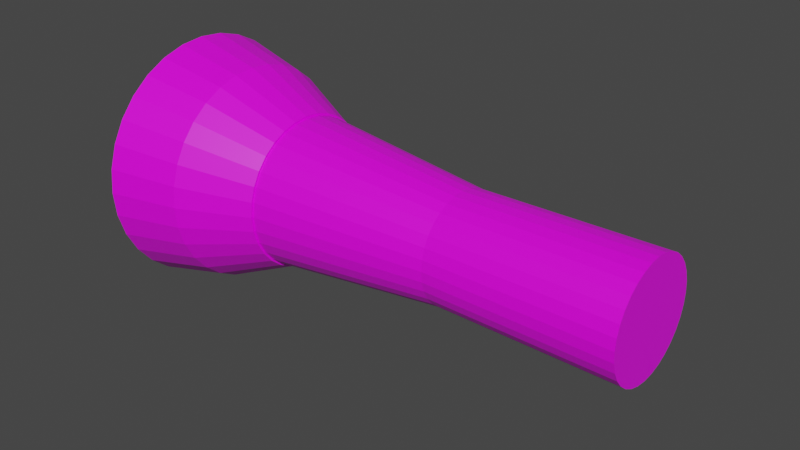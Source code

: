 # Source: flashlight.blend  (saved by Blender 3.1.7; exported with 4.5.12 LTS)
import bpy
from mathutils import Matrix  # noqa: F401  (used for matrix-valued properties, if any)

bpy.ops.wm.read_factory_settings(use_empty=True)
scene = bpy.context.scene
scene.name = 'Scene'

# ---- collections
col_collection = bpy.data.collections.new('Collection'); scene.collection.children.link(col_collection)

# ---- images (referenced by path relative to the original .blend; pixels are not part of the script)
import os
ASSET_DIR = os.environ.get("B2B_ASSET_DIR", "")  # directory of the original .blend (textures are referenced by path, not embedded)
HERE = os.path.dirname(os.path.abspath(__file__))  # packed textures are extracted next to this script under _unpacked/

def load_image(name, relpath, width, height, colorspace="sRGB"):
    """Load a texture the original file referenced (path relative to the .blend, or extracted next to this script)."""
    p = next((c for c in (os.path.join(HERE, relpath), os.path.join(ASSET_DIR, relpath)) if relpath and os.path.exists(c)), "")
    if p:
        img = bpy.data.images.load(p, check_existing=True)
        img.name = name
    else:  # same state as the original file: an image datablock whose file is absent (Cycles renders it pink)
        img = bpy.data.images.new(name, width, height)
        img.source = "FILE"
        img.filepath = "//" + (relpath or name)
    img.colorspace_settings.name = colorspace
    return img
img_gridtexture_jpg = load_image('gridtexture.jpg', 'gridtexture.jpg', 1024, 1024, 'sRGB')

# ---- materials (node trees are filled in below, after node groups)
mat_material_001 = bpy.data.materials.new('Material.001')
mat_material_001.use_transparent_shadow = False

# ---- material node trees
mat_material_001.use_nodes = True; mat_material_001.node_tree.nodes.clear()
_N = mat_material_001.node_tree.nodes; _L = mat_material_001.node_tree.links
n0 = _N.new('ShaderNodeUVMap'); n0.name = 'UV Map'; n0.location = (-861, 108)
n0.uv_map = 'UVMap'
n1 = _N.new('ShaderNodeOutputMaterial'); n1.name = 'Material Output'; n1.location = (329, 208)
n2 = _N.new('ShaderNodeTexImage'); n2.name = 'Image Texture'; n2.location = (-408, 222)
n2.image = img_gridtexture_jpg
n3 = _N.new('ShaderNodeBsdfPrincipled'); n3.name = 'Principled BSDF'; n3.location = (-57, 257)
n3.distribution = 'GGX'
n3.subsurface_method = 'RANDOM_WALK_SKIN'
n3.inputs[2].default_value = 0.3955
n3.inputs[3].default_value = 1.45
n3.inputs[11].default_value = 1.603
n3.inputs[13].default_value = 0.6091
n3.inputs[27].default_value = (0.0, 0.0, 0.0, 1.0)
n3.inputs[28].default_value = 1.0
n4 = _N.new('ShaderNodeMapping'); n4.name = 'Mapping'; n4.location = (-633, 207)
_L.new(n4.outputs[0], n2.inputs[0])
_L.new(n0.outputs[0], n4.inputs[0])
_L.new(n2.outputs[0], n3.inputs[0])
_L.new(n3.outputs[0], n1.inputs[0])
n1.is_active_output = True

# ---- world
world_world = bpy.data.worlds.new('World'); scene.world = world_world
world_world.color = (0.05088, 0.05088, 0.05088)
world_world.use_sun_shadow = False
world_world.sun_shadow_jitter_overblur = 0.0

# ---- meshes
me_cylinder_001 = bpy.data.meshes.new('Cylinder.001')
me_cylinder_001.from_pydata([(0.0, 1.0, -1.0), (-7.51e-10, 0.7555, 1.0), (0.1951, 0.9808, -1.0), (0.1474, 0.741, 1.0), (0.3827, 0.9239, -1.0), (0.2891, 0.698, 1.0), (0.5556, 0.8315, -1.0), (0.4198, 0.6282, 1.0), (0.7071, 0.7071, -1.0), (0.5343, 0.5343, 1.0), (0.8315, 0.5556, -1.0), (0.6282, 0.4198, 1.0), (0.9239, 0.3827, -1.0), (0.698, 0.2891, 1.0), (0.9808, 0.1951, -1.0), (0.741, 0.1474, 1.0), (1.0, -4.371e-08, -1.0), (0.7555, -3.606e-08, 1.0), (0.9808, -0.1951, -1.0), (0.741, -0.1474, 1.0), (0.9239, -0.3827, -1.0), (0.698, -0.2891, 1.0), (0.8315, -0.5556, -1.0), (0.6282, -0.4198, 1.0), (0.7071, -0.7071, -1.0), (0.5343, -0.5343, 1.0), (0.5556, -0.8315, -1.0), (0.4198, -0.6282, 1.0), (0.3827, -0.9239, -1.0), (0.2891, -0.698, 1.0), (0.1951, -0.9808, -1.0), (0.1474, -0.741, 1.0), (-8.742e-08, -1.0, -1.0), (-6.68e-08, -0.7555, 1.0), (-0.1951, -0.9808, -1.0), (-0.1474, -0.741, 1.0), (-0.3827, -0.9239, -1.0), (-0.2891, -0.698, 1.0), (-0.5556, -0.8315, -1.0), (-0.4198, -0.6282, 1.0), (-0.7071, -0.7071, -1.0), (-0.5343, -0.5343, 1.0), (-0.8315, -0.5556, -1.0), (-0.6282, -0.4198, 1.0), (-0.9239, -0.3827, -1.0), (-0.698, -0.2891, 1.0), (-0.9808, -0.1951, -1.0), (-0.741, -0.1474, 1.0), (-1.0, 1.192e-08, -1.0), (-0.7555, 5.975e-09, 1.0), (-0.9808, 0.1951, -1.0), (-0.741, 0.1474, 1.0), (-0.9239, 0.3827, -1.0), (-0.698, 0.2891, 1.0), (-0.8315, 0.5556, -1.0), (-0.6282, 0.4198, 1.0), (-0.7071, 0.7071, -1.0), (-0.5343, 0.5343, 1.0), (-0.5556, 0.8315, -1.0), (-0.4198, 0.6282, 1.0), (-0.3827, 0.9239, -1.0), (-0.2891, 0.698, 1.0), (-0.1951, 0.9808, -1.0), (-0.1474, 0.741, 1.0), (-2.531e-07, 1.666, -1.738), (-2.431e-07, 1.019, -0.9801), (0.3251, 1.634, -1.738), (0.1988, 0.9996, -0.9801), (0.6377, 1.539, -1.738), (0.39, 0.9416, -0.9801), (0.9258, 1.385, -1.738), (0.5662, 0.8474, -0.9801), (1.178, 1.178, -1.738), (0.7207, 0.7207, -0.9801), (1.385, 0.9258, -1.738), (0.8474, 0.5662, -0.9801), (1.539, 0.6377, -1.738), (0.9416, 0.39, -0.9801), (1.634, 0.3251, -1.738), (0.9996, 0.1988, -0.9801), (1.666, -7.284e-08, -1.738), (1.019, -6.068e-08, -0.9801), (1.634, -0.3251, -1.738), (0.9996, -0.1988, -0.9801), (1.539, -0.6377, -1.738), (0.9416, -0.39, -0.9801), (1.385, -0.9258, -1.738), (0.8474, -0.5662, -0.9801), (1.178, -1.178, -1.738), (0.7207, -0.7207, -0.9801), (0.9258, -1.385, -1.738), (0.5662, -0.8474, -0.9801), (0.6377, -1.539, -1.738), (0.39, -0.9416, -0.9801), (0.3251, -1.634, -1.738), (0.1988, -0.9996, -0.9801), (-3.988e-07, -1.666, -1.738), (-3.322e-07, -1.019, -0.9801), (-0.3251, -1.634, -1.738), (-0.1988, -0.9996, -0.9801), (-0.6377, -1.539, -1.738), (-0.39, -0.9416, -0.9801), (-0.9258, -1.385, -1.738), (-0.5662, -0.8474, -0.9801), (-1.178, -1.178, -1.738), (-0.7207, -0.7207, -0.9801), (-1.385, -0.9258, -1.738), (-0.8474, -0.5662, -0.9801), (-1.539, -0.6377, -1.738), (-0.9416, -0.39, -0.9801), (-1.634, -0.3251, -1.738), (-0.9996, -0.1988, -0.9801), (-1.666, 1.987e-08, -1.738), (-1.019, -3.979e-09, -0.9801), (-1.634, 0.3251, -1.738), (-0.9996, 0.1988, -0.9801), (-1.539, 0.6377, -1.738), (-0.9416, 0.39, -0.9801), (-1.385, 0.9258, -1.738), (-0.8474, 0.5662, -0.9801), (-1.178, 1.178, -1.738), (-0.7207, 0.7207, -0.9801), (-0.9258, 1.385, -1.738), (-0.5662, 0.8474, -0.9801), (-0.6377, 1.539, -1.738), (-0.39, 0.9416, -0.9801), (-0.3251, 1.634, -1.738), (-0.1988, 0.9996, -0.9801), (-2.563e-07, 1.444, -1.357), (0.2818, 1.417, -1.357), (0.5528, 1.335, -1.357), (0.8025, 1.201, -1.357), (1.021, 1.021, -1.357), (1.201, 0.8025, -1.357), (1.335, 0.5528, -1.357), (1.417, 0.2818, -1.357), (1.444, -7.019e-08, -1.357), (1.417, -0.2818, -1.357), (1.335, -0.5528, -1.357), (1.201, -0.8025, -1.357), (1.021, -1.021, -1.357), (0.8025, -1.201, -1.357), (0.5528, -1.335, -1.357), (0.2818, -1.417, -1.357), (-3.826e-07, -1.444, -1.357), (-0.2818, -1.417, -1.357), (-0.5528, -1.335, -1.357), (-0.8025, -1.201, -1.357), (-1.021, -1.021, -1.357), (-1.201, -0.8025, -1.357), (-1.335, -0.5528, -1.357), (-1.417, -0.2818, -1.357), (-1.444, 1.017e-08, -1.357), (-1.417, 0.2818, -1.357), (-1.335, 0.5528, -1.357), (-1.201, 0.8025, -1.357), (-1.021, 1.021, -1.357), (-0.8025, 1.201, -1.357), (-0.5528, 1.335, -1.357), (-0.2818, 1.417, -1.357), (2.452e-09, 0.7289, 3.138e-08), (0.1422, 0.7149, 3.138e-08), (0.2789, 0.6734, 3.138e-08), (0.4049, 0.606, 3.138e-08), (0.5154, 0.5154, 3.138e-08), (0.606, 0.4049, 3.138e-08), (0.6734, 0.2789, 3.138e-08), (0.7149, 0.1422, 3.138e-08), (0.7289, -3.47e-08, 3.138e-08), (0.7149, -0.1422, 3.138e-08), (0.6734, -0.2789, 3.138e-08), (0.606, -0.4049, 3.138e-08), (0.5154, -0.5154, 3.138e-08), (0.4049, -0.606, 3.138e-08), (0.2789, -0.6734, 3.138e-08), (0.1422, -0.7149, 3.138e-08), (-6.127e-08, -0.7289, 3.138e-08), (-0.1422, -0.7149, 3.138e-08), (-0.2789, -0.6734, 3.138e-08), (-0.4049, -0.606, 3.138e-08), (-0.5154, -0.5154, 3.138e-08), (-0.606, -0.4049, 3.138e-08), (-0.6734, -0.2789, 3.138e-08), (-0.7149, -0.1422, 3.138e-08), (-0.7289, 5.853e-09, 3.138e-08), (-0.7149, 0.1422, 3.138e-08), (-0.6734, 0.2789, 3.138e-08), (-0.606, 0.4049, 3.138e-08), (-0.5154, 0.5154, 3.138e-08), (-0.4049, 0.606, 3.138e-08), (-0.2789, 0.6734, 3.138e-08), (-0.1422, 0.7149, 3.138e-08)], [], [(160, 1, 3, 161), (161, 3, 5, 162), (162, 5, 7, 163), (163, 7, 9, 164), (164, 9, 11, 165), (165, 11, 13, 166), (166, 13, 15, 167), (167, 15, 17, 168), (168, 17, 19, 169), (169, 19, 21, 170), (170, 21, 23, 171), (171, 23, 25, 172), (172, 25, 27, 173), (173, 27, 29, 174), (174, 29, 31, 175), (175, 31, 33, 176), (176, 33, 35, 177), (177, 35, 37, 178), (178, 37, 39, 179), (179, 39, 41, 180), (180, 41, 43, 181), (181, 43, 45, 182), (182, 45, 47, 183), (183, 47, 49, 184), (184, 49, 51, 185), (185, 51, 53, 186), (186, 53, 55, 187), (187, 55, 57, 188), (188, 57, 59, 189), (189, 59, 61, 190), (3, 1, 63, 61, 59, 57, 55, 53, 51, 49, 47, 45, 43, 41, 39, 37, 35, 33, 31, 29, 27, 25, 23, 21, 19, 17, 15, 13, 11, 9, 7, 5), (190, 61, 63, 191), (191, 63, 1, 160), (0, 2, 4, 6, 8, 10, 12, 14, 16, 18, 20, 22, 24, 26, 28, 30, 32, 34, 36, 38, 40, 42, 44, 46, 48, 50, 52, 54, 56, 58, 60, 62), (128, 65, 67, 129), (129, 67, 69, 130), (130, 69, 71, 131), (131, 71, 73, 132), (132, 73, 75, 133), (133, 75, 77, 134), (134, 77, 79, 135), (135, 79, 81, 136), (136, 81, 83, 137), (137, 83, 85, 138), (138, 85, 87, 139), (139, 87, 89, 140), (140, 89, 91, 141), (141, 91, 93, 142), (142, 93, 95, 143), (143, 95, 97, 144), (144, 97, 99, 145), (145, 99, 101, 146), (146, 101, 103, 147), (147, 103, 105, 148), (148, 105, 107, 149), (149, 107, 109, 150), (150, 109, 111, 151), (151, 111, 113, 152), (152, 113, 115, 153), (153, 115, 117, 154), (154, 117, 119, 155), (155, 119, 121, 156), (156, 121, 123, 157), (157, 123, 125, 158), (67, 65, 127, 125, 123, 121, 119, 117, 115, 113, 111, 109, 107, 105, 103, 101, 99, 97, 95, 93, 91, 89, 87, 85, 83, 81, 79, 77, 75, 73, 71, 69), (158, 125, 127, 159), (159, 127, 65, 128), (64, 66, 68, 70, 72, 74, 76, 78, 80, 82, 84, 86, 88, 90, 92, 94, 96, 98, 100, 102, 104, 106, 108, 110, 112, 114, 116, 118, 120, 122, 124, 126), (126, 159, 128, 64), (124, 158, 159, 126), (122, 157, 158, 124), (120, 156, 157, 122), (118, 155, 156, 120), (116, 154, 155, 118), (114, 153, 154, 116), (112, 152, 153, 114), (110, 151, 152, 112), (108, 150, 151, 110), (106, 149, 150, 108), (104, 148, 149, 106), (102, 147, 148, 104), (100, 146, 147, 102), (98, 145, 146, 100), (96, 144, 145, 98), (94, 143, 144, 96), (92, 142, 143, 94), (90, 141, 142, 92), (88, 140, 141, 90), (86, 139, 140, 88), (84, 138, 139, 86), (82, 137, 138, 84), (80, 136, 137, 82), (78, 135, 136, 80), (76, 134, 135, 78), (74, 133, 134, 76), (72, 132, 133, 74), (70, 131, 132, 72), (68, 130, 131, 70), (66, 129, 130, 68), (64, 128, 129, 66), (62, 191, 160, 0), (60, 190, 191, 62), (58, 189, 190, 60), (56, 188, 189, 58), (54, 187, 188, 56), (52, 186, 187, 54), (50, 185, 186, 52), (48, 184, 185, 50), (46, 183, 184, 48), (44, 182, 183, 46), (42, 181, 182, 44), (40, 180, 181, 42), (38, 179, 180, 40), (36, 178, 179, 38), (34, 177, 178, 36), (32, 176, 177, 34), (30, 175, 176, 32), (28, 174, 175, 30), (26, 173, 174, 28), (24, 172, 173, 26), (22, 171, 172, 24), (20, 170, 171, 22), (18, 169, 170, 20), (16, 168, 169, 18), (14, 167, 168, 16), (12, 166, 167, 14), (10, 165, 166, 12), (8, 164, 165, 10), (6, 163, 164, 8), (4, 162, 163, 6), (2, 161, 162, 4), (0, 160, 161, 2)])
_uv = me_cylinder_001.uv_layers.new(name='UVMap')
_uv.uv.foreach_set('vector', [0.0, 0.0, 1.0, 0.0, 1.0, 1.0, 0.0, 1.0, 0.0, 0.0, 1.0, 0.0, 1.0, 1.0, 0.0, 1.0, 0.0, 0.0, 1.0, 0.0, 1.0, 1.0, 0.0, 1.0, 0.0, 0.0, 1.0, 0.0, 1.0, 1.0, 0.0, 1.0, 0.0, 0.0, 1.0, 0.0, 1.0, 1.0, 0.0, 1.0, 0.0, 0.0, 1.0, 0.0, 1.0, 1.0, 0.0, 1.0, 0.0, 0.0, 1.0, 0.0, 1.0, 1.0, 0.0, 1.0, 0.0, 0.0, 1.0, 0.0, 1.0, 1.0, 0.0, 1.0, 0.0, 0.0, 1.0, 0.0, 1.0, 1.0, 0.0, 1.0, 0.0, 0.0, 1.0, 0.0, 1.0, 1.0, 0.0, 1.0, 0.0, 0.0, 1.0, 0.0, 1.0, 1.0, 0.0, 1.0, 0.0, 0.0, 1.0, 0.0, 1.0, 1.0, 0.0, 1.0, 0.0, 0.0, 1.0, 0.0, 1.0, 1.0, 0.0, 1.0, 0.0, 0.0, 1.0, 0.0, 1.0, 1.0, 0.0, 1.0, 0.0, 0.0, 1.0, 0.0, 1.0, 1.0, 0.0, 1.0, 0.0, 0.0, 1.0, 0.0, 1.0, 1.0, 0.0, 1.0, 0.0, 0.0, 1.0, 0.0, 1.0, 1.0, 0.0, 1.0, 0.0, 0.0, 1.0, 0.0, 1.0, 1.0, 0.0, 1.0, 0.0, 0.0, 1.0, 0.0, 1.0, 1.0, 0.0, 1.0, 0.0, 0.0, 1.0, 0.0, 1.0, 1.0, 0.0, 1.0, 0.0, 0.0, 1.0, 0.0, 1.0, 1.0, 0.0, 1.0, 0.0, 0.0, 1.0, 0.0, 1.0, 1.0, 0.0, 1.0, 0.0, 0.0, 1.0, 0.0, 1.0, 1.0, 0.0, 1.0, 0.0, 0.0, 1.0, 0.0, 1.0, 1.0, 0.0, 1.0, 0.0, 0.0, 1.0, 0.0, 1.0, 1.0, 0.0, 1.0, 0.0, 0.0, 1.0, 0.0, 1.0, 1.0, 0.0, 1.0, 0.0, 0.0, 1.0, 0.0, 1.0, 1.0, 0.0, 1.0, 0.0, 0.0, 1.0, 0.0, 1.0, 1.0, 0.0, 1.0, 0.0, 0.0, 1.0, 0.0, 1.0, 1.0, 0.0, 1.0, 0.0, 0.0, 1.0, 0.0, 1.0, 1.0, 0.0, 1.0, 0.5, 1.0, 0.5975, 0.9904, 0.6913, 0.9619, 0.7778, 0.9157, 0.8536, 0.8536, 0.9157, 0.7778, 0.9619, 0.6913, 0.9904, 0.5975, 1.0, 0.5, 0.9904, 0.4025, 0.9619, 0.3087, 0.9157, 0.2222, 0.8536, 0.1464, 0.7778, 0.08427, 0.6913, 0.03806, 0.5975, 0.009607, 0.5, 0.0, 0.4025, 0.009607, 0.3087, 0.03806, 0.2222, 0.08427, 0.1464, 0.1464, 0.08426, 0.2222, 0.03806, 0.3087, 0.009607, 0.4025, 0.0, 0.5, 0.009607, 0.5975, 0.03806, 0.6913, 0.08427, 0.7778, 0.1464, 0.8536, 0.2222, 0.9157, 0.3087, 0.9619, 0.4025, 0.9904, 0.0, 0.0, 1.0, 0.0, 1.0, 1.0, 0.0, 1.0, 0.0, 0.0, 1.0, 0.0, 1.0, 1.0, 0.0, 1.0, 0.5, 1.0, 0.5975, 0.9904, 0.6913, 0.9619, 0.7778, 0.9157, 0.8536, 0.8536, 0.9157, 0.7778, 0.9619, 0.6913, 0.9904, 0.5975, 1.0, 0.5, 0.9904, 0.4025, 0.9619, 0.3087, 0.9157, 0.2222, 0.8536, 0.1464, 0.7778, 0.08427, 0.6913, 0.03806, 0.5975, 0.009607, 0.5, 0.0, 0.4025, 0.009607, 0.3087, 0.03806, 0.2222, 0.08427, 0.1464, 0.1464, 0.08426, 0.2222, 0.03806, 0.3087, 0.009607, 0.4025, 0.0, 0.5, 0.009607, 0.5975, 0.03806, 0.6913, 0.08427, 0.7778, 0.1464, 0.8536, 0.2222, 0.9157, 0.3087, 0.9619, 0.4025, 0.9904, 0.0, 0.0, 1.0, 0.0, 1.0, 1.0, 0.0, 1.0, 0.0, 0.0, 1.0, 0.0, 1.0, 1.0, 0.0, 1.0, 0.0, 0.0, 1.0, 0.0, 1.0, 1.0, 0.0, 1.0, 0.0, 0.0, 1.0, 0.0, 1.0, 1.0, 0.0, 1.0, 0.0, 0.0, 1.0, 0.0, 1.0, 1.0, 0.0, 1.0, 0.0, 0.0, 1.0, 0.0, 1.0, 1.0, 0.0, 1.0, 0.0, 0.0, 1.0, 0.0, 1.0, 1.0, 0.0, 1.0, 0.0, 0.0, 1.0, 0.0, 1.0, 1.0, 0.0, 1.0, 0.0, 0.0, 1.0, 0.0, 1.0, 1.0, 0.0, 1.0, 0.0, 0.0, 1.0, 0.0, 1.0, 1.0, 0.0, 1.0, 0.0, 0.0, 1.0, 0.0, 1.0, 1.0, 0.0, 1.0, 0.0, 0.0, 1.0, 0.0, 1.0, 1.0, 0.0, 1.0, 0.0, 0.0, 1.0, 0.0, 1.0, 1.0, 0.0, 1.0, 0.0, 0.0, 1.0, 0.0, 1.0, 1.0, 0.0, 1.0, 0.0, 0.0, 1.0, 0.0, 1.0, 1.0, 0.0, 1.0, 0.0, 0.0, 1.0, 0.0, 1.0, 1.0, 0.0, 1.0, 0.0, 0.0, 1.0, 0.0, 1.0, 1.0, 0.0, 1.0, 0.0, 0.0, 1.0, 0.0, 1.0, 1.0, 0.0, 1.0, 0.0, 0.0, 1.0, 0.0, 1.0, 1.0, 0.0, 1.0, 0.0, 0.0, 1.0, 0.0, 1.0, 1.0, 0.0, 1.0, 0.0, 0.0, 1.0, 0.0, 1.0, 1.0, 0.0, 1.0, 0.0, 0.0, 1.0, 0.0, 1.0, 1.0, 0.0, 1.0, 0.0, 0.0, 1.0, 0.0, 1.0, 1.0, 0.0, 1.0, 0.0, 0.0, 1.0, 0.0, 1.0, 1.0, 0.0, 1.0, 0.0, 0.0, 1.0, 0.0, 1.0, 1.0, 0.0, 1.0, 0.0, 0.0, 1.0, 0.0, 1.0, 1.0, 0.0, 1.0, 0.0, 0.0, 1.0, 0.0, 1.0, 1.0, 0.0, 1.0, 0.0, 0.0, 1.0, 0.0, 1.0, 1.0, 0.0, 1.0, 0.0, 0.0, 1.0, 0.0, 1.0, 1.0, 0.0, 1.0, 0.0, 0.0, 1.0, 0.0, 1.0, 1.0, 0.0, 1.0, 0.5, 1.0, 0.5975, 0.9904, 0.6913, 0.9619, 0.7778, 0.9157, 0.8536, 0.8536, 0.9157, 0.7778, 0.9619, 0.6913, 0.9904, 0.5975, 1.0, 0.5, 0.9904, 0.4025, 0.9619, 0.3087, 0.9157, 0.2222, 0.8536, 0.1464, 0.7778, 0.08427, 0.6913, 0.03806, 0.5975, 0.009607, 0.5, 0.0, 0.4025, 0.009607, 0.3087, 0.03806, 0.2222, 0.08427, 0.1464, 0.1464, 0.08426, 0.2222, 0.03806, 0.3087, 0.009607, 0.4025, 0.0, 0.5, 0.009607, 0.5975, 0.03806, 0.6913, 0.08427, 0.7778, 0.1464, 0.8536, 0.2222, 0.9157, 0.3087, 0.9619, 0.4025, 0.9904, 0.0, 0.0, 1.0, 0.0, 1.0, 1.0, 0.0, 1.0, 0.0, 0.0, 1.0, 0.0, 1.0, 1.0, 0.0, 1.0, 0.5, 1.0, 0.5975, 0.9904, 0.6913, 0.9619, 0.7778, 0.9157, 0.8536, 0.8536, 0.9157, 0.7778, 0.9619, 0.6913, 0.9904, 0.5975, 1.0, 0.5, 0.9904, 0.4025, 0.9619, 0.3087, 0.9157, 0.2222, 0.8536, 0.1464, 0.7778, 0.08427, 0.6913, 0.03806, 0.5975, 0.009607, 0.5, 0.0, 0.4025, 0.009607, 0.3087, 0.03806, 0.2222, 0.08427, 0.1464, 0.1464, 0.08426, 0.2222, 0.03806, 0.3087, 0.009607, 0.4025, 0.0, 0.5, 0.009607, 0.5975, 0.03806, 0.6913, 0.08427, 0.7778, 0.1464, 0.8536, 0.2222, 0.9157, 0.3087, 0.9619, 0.4025, 0.9904, 0.0, 0.0, 1.0, 0.0, 1.0, 1.0, 0.0, 1.0, 0.0, 0.0, 1.0, 0.0, 1.0, 1.0, 0.0, 1.0, 0.0, 0.0, 1.0, 0.0, 1.0, 1.0, 0.0, 1.0, 0.0, 0.0, 1.0, 0.0, 1.0, 1.0, 0.0, 1.0, 0.0, 0.0, 1.0, 0.0, 1.0, 1.0, 0.0, 1.0, 0.0, 0.0, 1.0, 0.0, 1.0, 1.0, 0.0, 1.0, 0.0, 0.0, 1.0, 0.0, 1.0, 1.0, 0.0, 1.0, 0.0, 0.0, 1.0, 0.0, 1.0, 1.0, 0.0, 1.0, 0.0, 0.0, 1.0, 0.0, 1.0, 1.0, 0.0, 1.0, 0.0, 0.0, 1.0, 0.0, 1.0, 1.0, 0.0, 1.0, 0.0, 0.0, 1.0, 0.0, 1.0, 1.0, 0.0, 1.0, 0.0, 0.0, 1.0, 0.0, 1.0, 1.0, 0.0, 1.0, 0.0, 0.0, 1.0, 0.0, 1.0, 1.0, 0.0, 1.0, 0.0, 0.0, 1.0, 0.0, 1.0, 1.0, 0.0, 1.0, 0.0, 0.0, 1.0, 0.0, 1.0, 1.0, 0.0, 1.0, 0.0, 0.0, 1.0, 0.0, 1.0, 1.0, 0.0, 1.0, 0.0, 0.0, 1.0, 0.0, 1.0, 1.0, 0.0, 1.0, 0.0, 0.0, 1.0, 0.0, 1.0, 1.0, 0.0, 1.0, 0.0, 0.0, 1.0, 0.0, 1.0, 1.0, 0.0, 1.0, 0.0, 0.0, 1.0, 0.0, 1.0, 1.0, 0.0, 1.0, 0.0, 0.0, 1.0, 0.0, 1.0, 1.0, 0.0, 1.0, 0.0, 0.0, 1.0, 0.0, 1.0, 1.0, 0.0, 1.0, 0.0, 0.0, 1.0, 0.0, 1.0, 1.0, 0.0, 1.0, 0.0, 0.0, 1.0, 0.0, 1.0, 1.0, 0.0, 1.0, 0.0, 0.0, 1.0, 0.0, 1.0, 1.0, 0.0, 1.0, 0.0, 0.0, 1.0, 0.0, 1.0, 1.0, 0.0, 1.0, 0.0, 0.0, 1.0, 0.0, 1.0, 1.0, 0.0, 1.0, 0.0, 0.0, 1.0, 0.0, 1.0, 1.0, 0.0, 1.0, 0.0, 0.0, 1.0, 0.0, 1.0, 1.0, 0.0, 1.0, 0.0, 0.0, 1.0, 0.0, 1.0, 1.0, 0.0, 1.0, 0.0, 0.0, 1.0, 0.0, 1.0, 1.0, 0.0, 1.0, 0.0, 0.0, 1.0, 0.0, 1.0, 1.0, 0.0, 1.0, 0.0, 0.0, 1.0, 0.0, 1.0, 1.0, 0.0, 1.0, 0.0, 0.0, 1.0, 0.0, 1.0, 1.0, 0.0, 1.0, 0.0, 0.0, 1.0, 0.0, 1.0, 1.0, 0.0, 1.0, 0.0, 0.0, 1.0, 0.0, 1.0, 1.0, 0.0, 1.0, 0.0, 0.0, 1.0, 0.0, 1.0, 1.0, 0.0, 1.0, 0.0, 0.0, 1.0, 0.0, 1.0, 1.0, 0.0, 1.0, 0.0, 0.0, 1.0, 0.0, 1.0, 1.0, 0.0, 1.0, 0.0, 0.0, 1.0, 0.0, 1.0, 1.0, 0.0, 1.0, 0.0, 0.0, 1.0, 0.0, 1.0, 1.0, 0.0, 1.0, 0.0, 0.0, 1.0, 0.0, 1.0, 1.0, 0.0, 1.0, 0.0, 0.0, 1.0, 0.0, 1.0, 1.0, 0.0, 1.0, 0.0, 0.0, 1.0, 0.0, 1.0, 1.0, 0.0, 1.0, 0.0, 0.0, 1.0, 0.0, 1.0, 1.0, 0.0, 1.0, 0.0, 0.0, 1.0, 0.0, 1.0, 1.0, 0.0, 1.0, 0.0, 0.0, 1.0, 0.0, 1.0, 1.0, 0.0, 1.0, 0.0, 0.0, 1.0, 0.0, 1.0, 1.0, 0.0, 1.0, 0.0, 0.0, 1.0, 0.0, 1.0, 1.0, 0.0, 1.0, 0.0, 0.0, 1.0, 0.0, 1.0, 1.0, 0.0, 1.0, 0.0, 0.0, 1.0, 0.0, 1.0, 1.0, 0.0, 1.0, 0.0, 0.0, 1.0, 0.0, 1.0, 1.0, 0.0, 1.0, 0.0, 0.0, 1.0, 0.0, 1.0, 1.0, 0.0, 1.0, 0.0, 0.0, 1.0, 0.0, 1.0, 1.0, 0.0, 1.0, 0.0, 0.0, 1.0, 0.0, 1.0, 1.0, 0.0, 1.0, 0.0, 0.0, 1.0, 0.0, 1.0, 1.0, 0.0, 1.0, 0.0, 0.0, 1.0, 0.0, 1.0, 1.0, 0.0, 1.0, 0.0, 0.0, 1.0, 0.0, 1.0, 1.0, 0.0, 1.0, 0.0, 0.0, 1.0, 0.0, 1.0, 1.0, 0.0, 1.0, 0.0, 0.0, 1.0, 0.0, 1.0, 1.0, 0.0, 1.0, 0.0, 0.0, 1.0, 0.0, 1.0, 1.0, 0.0, 1.0, 0.0, 0.0, 1.0, 0.0, 1.0, 1.0, 0.0, 1.0, 0.0, 0.0, 1.0, 0.0, 1.0, 1.0, 0.0, 1.0, 0.0, 0.0, 1.0, 0.0, 1.0, 1.0, 0.0, 1.0])
me_cylinder_001.materials.append(mat_material_001)
me_cylinder_001.use_remesh_fix_poles = True
me_cylinder_001.use_remesh_preserve_attributes = False
me_cylinder_001.update()

# ---- objects
ob_cylinder_001 = bpy.data.objects.new('Cylinder.001', me_cylinder_001)

# ---- transforms, parenting, visibility, modifiers, constraints
ob_cylinder_001.location = (2.012, 0.0, 0.0)
ob_cylinder_001.rotation_euler = (-0.0, 1.571, 0.0)
ob_cylinder_001.scale = (0.6001, 0.6001, 1.481)

# ---- collection membership
col_collection.objects.link(ob_cylinder_001)

# ---- scene / render settings (as saved in the file)
scene.frame_start = 1; scene.frame_end = 250; scene.frame_set(0)
scene.render.engine = 'BLENDER_EEVEE_NEXT'
scene.cycles.sampling_pattern = 'TABULATED_SOBOL'
scene.cycles.use_light_tree = False
scene.view_settings.view_transform = 'Filmic'
bpy.context.view_layer.update()

# ---- added for rendering (the .blend has no active camera and no usable light): camera, sun
cam_auto = bpy.data.cameras.new('AutoCamera')
cam_auto.lens = 50.0
cam_auto.sensor_width = 36.0
cam_auto.clip_end = 1000.0
ob_auto_camera = bpy.data.objects.new('AutoCamera', cam_auto)
scene.collection.objects.link(ob_auto_camera)
ob_auto_camera.location = (6.03929, -5.48817, 3.65878)
ob_auto_camera.rotation_euler = (1.09748, -7.21219e-08, 0.694738)
scene.camera = ob_auto_camera
light_auto_sun = bpy.data.lights.new('AutoSun', 'SUN')
light_auto_sun.energy = 3.0
light_auto_sun.angle = 0.0523599
ob_auto_sun = bpy.data.objects.new('AutoSun', light_auto_sun)
scene.collection.objects.link(ob_auto_sun)
ob_auto_sun.rotation_euler = (0.872665, 0.174533, 0.523599)
bpy.context.view_layer.update()
